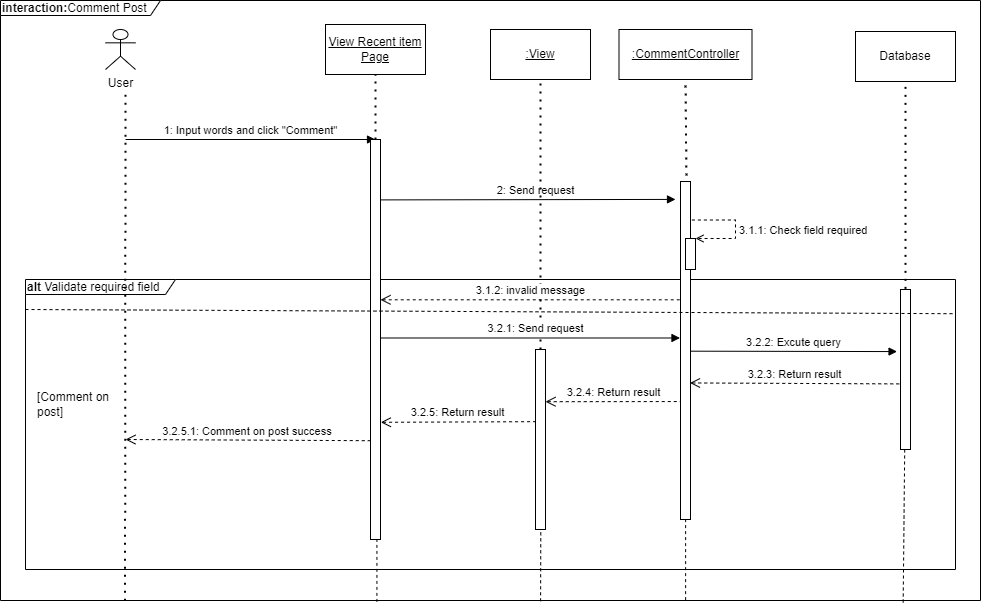

The diagram above was exported from draw.io. Its source (the exported page's mxGraphModel, read from the mxfile embedded in the PNG):
<mxGraphModel dx="868" dy="431" grid="1" gridSize="10" guides="1" tooltips="1" connect="1" arrows="1" fold="1" page="1" pageScale="1" pageWidth="850" pageHeight="1100" math="0" shadow="0">
  <root>
    <mxCell id="0" />
    <mxCell id="1" parent="0" />
    <mxCell id="UoBE7S8Od6-atzyt_NM--1" value="&lt;div style=&quot;&quot;&gt;&lt;b style=&quot;background-color: initial;&quot;&gt;alt &lt;/b&gt;&lt;span style=&quot;background-color: initial;&quot;&gt;Validate required field&lt;/span&gt;&lt;/div&gt;" style="shape=umlFrame;whiteSpace=wrap;html=1;width=150;height=15;align=left;" parent="1" vertex="1">
      <mxGeometry x="145" y="339" width="930" height="290" as="geometry" />
    </mxCell>
    <mxCell id="UoBE7S8Od6-atzyt_NM--33" value="&lt;div style=&quot;&quot;&gt;&lt;b&gt;interaction:&lt;/b&gt;Comment Post&lt;/div&gt;" style="shape=umlFrame;whiteSpace=wrap;html=1;width=160;height=15;align=left;" parent="1" vertex="1">
      <mxGeometry x="120" y="60" width="980" height="600" as="geometry" />
    </mxCell>
    <mxCell id="UoBE7S8Od6-atzyt_NM--2" value="User" style="shape=umlActor;verticalLabelPosition=bottom;verticalAlign=top;html=1;" parent="1" vertex="1">
      <mxGeometry x="225" y="89" width="30" height="40" as="geometry" />
    </mxCell>
    <mxCell id="UoBE7S8Od6-atzyt_NM--3" value="" style="endArrow=none;dashed=1;html=1;dashPattern=1 3;strokeWidth=2;rounded=0;exitX=0.122;exitY=1.002;exitDx=0;exitDy=0;exitPerimeter=0;" parent="1" edge="1">
      <mxGeometry width="50" height="50" relative="1" as="geometry">
        <mxPoint x="244.55999999999995" y="660.2" as="sourcePoint" />
        <mxPoint x="245" y="149" as="targetPoint" />
      </mxGeometry>
    </mxCell>
    <mxCell id="UoBE7S8Od6-atzyt_NM--4" value="1: Input words and click &quot;Comment&quot;" style="html=1;verticalAlign=bottom;endArrow=block;rounded=0;entryX=0.5;entryY=0;entryDx=0;entryDy=0;entryPerimeter=0;" parent="1" target="UoBE7S8Od6-atzyt_NM--22" edge="1">
      <mxGeometry width="80" relative="1" as="geometry">
        <mxPoint x="245" y="199" as="sourcePoint" />
        <mxPoint x="445" y="209" as="targetPoint" />
        <mxPoint as="offset" />
      </mxGeometry>
    </mxCell>
    <mxCell id="UoBE7S8Od6-atzyt_NM--5" value="&lt;u&gt;View Recent item Page&lt;/u&gt;" style="rounded=0;whiteSpace=wrap;html=1;" parent="1" vertex="1">
      <mxGeometry x="445" y="84" width="100" height="50" as="geometry" />
    </mxCell>
    <mxCell id="UoBE7S8Od6-atzyt_NM--6" value="&lt;u&gt;:View&lt;/u&gt;" style="rounded=0;whiteSpace=wrap;html=1;" parent="1" vertex="1">
      <mxGeometry x="610" y="89" width="100" height="50" as="geometry" />
    </mxCell>
    <mxCell id="UoBE7S8Od6-atzyt_NM--7" value="" style="endArrow=none;dashed=1;html=1;dashPattern=1 3;strokeWidth=2;rounded=0;entryX=0.5;entryY=1;entryDx=0;entryDy=0;" parent="1" source="UoBE7S8Od6-atzyt_NM--22" target="UoBE7S8Od6-atzyt_NM--5" edge="1">
      <mxGeometry width="50" height="50" relative="1" as="geometry">
        <mxPoint x="445" y="199" as="sourcePoint" />
        <mxPoint x="449" y="139" as="targetPoint" />
      </mxGeometry>
    </mxCell>
    <mxCell id="UoBE7S8Od6-atzyt_NM--8" value="2: Send request" style="html=1;verticalAlign=bottom;startArrow=none;endArrow=block;startSize=8;rounded=0;startFill=0;exitX=1.031;exitY=0.151;exitDx=0;exitDy=0;exitPerimeter=0;entryX=-0.5;entryY=0.053;entryDx=0;entryDy=0;entryPerimeter=0;" parent="1" source="UoBE7S8Od6-atzyt_NM--22" target="UoBE7S8Od6-atzyt_NM--20" edge="1">
      <mxGeometry x="0.0499" relative="1" as="geometry">
        <mxPoint x="595" y="319" as="sourcePoint" />
        <Array as="points" />
        <mxPoint x="795" y="289" as="targetPoint" />
        <mxPoint as="offset" />
      </mxGeometry>
    </mxCell>
    <mxCell id="UoBE7S8Od6-atzyt_NM--9" value="" style="endArrow=none;dashed=1;html=1;dashPattern=1 3;strokeWidth=2;rounded=0;entryX=0.5;entryY=1;entryDx=0;entryDy=0;exitX=0.5;exitY=0;exitDx=0;exitDy=0;exitPerimeter=0;" parent="1" source="UoBE7S8Od6-atzyt_NM--21" target="UoBE7S8Od6-atzyt_NM--6" edge="1">
      <mxGeometry width="50" height="50" relative="1" as="geometry">
        <mxPoint x="660" y="309" as="sourcePoint" />
        <mxPoint x="725" y="239" as="targetPoint" />
      </mxGeometry>
    </mxCell>
    <mxCell id="UoBE7S8Od6-atzyt_NM--10" value="&lt;u&gt;:CommentController&lt;/u&gt;" style="rounded=0;whiteSpace=wrap;html=1;" parent="1" vertex="1">
      <mxGeometry x="738.5" y="89" width="133" height="50" as="geometry" />
    </mxCell>
    <mxCell id="UoBE7S8Od6-atzyt_NM--11" value="Database" style="rounded=0;whiteSpace=wrap;html=1;" parent="1" vertex="1">
      <mxGeometry x="975" y="91" width="100" height="50" as="geometry" />
    </mxCell>
    <mxCell id="UoBE7S8Od6-atzyt_NM--12" value="" style="endArrow=none;dashed=1;html=1;dashPattern=1 3;strokeWidth=2;rounded=0;entryX=0.5;entryY=1;entryDx=0;entryDy=0;exitX=0.5;exitY=-0.004;exitDx=0;exitDy=0;exitPerimeter=0;" parent="1" source="UoBE7S8Od6-atzyt_NM--19" target="UoBE7S8Od6-atzyt_NM--11" edge="1">
      <mxGeometry width="50" height="50" relative="1" as="geometry">
        <mxPoint x="1025" y="329" as="sourcePoint" />
        <mxPoint x="1090" y="271" as="targetPoint" />
      </mxGeometry>
    </mxCell>
    <mxCell id="UoBE7S8Od6-atzyt_NM--13" value="3.2.2: Excute query" style="html=1;verticalAlign=bottom;startArrow=none;endArrow=block;startSize=8;rounded=0;startFill=0;exitX=1.033;exitY=0.502;exitDx=0;exitDy=0;exitPerimeter=0;entryX=-0.344;entryY=0.388;entryDx=0;entryDy=0;entryPerimeter=0;" parent="1" source="UoBE7S8Od6-atzyt_NM--20" target="UoBE7S8Od6-atzyt_NM--19" edge="1">
      <mxGeometry relative="1" as="geometry">
        <mxPoint x="820" y="389" as="sourcePoint" />
        <mxPoint x="1015" y="409" as="targetPoint" />
      </mxGeometry>
    </mxCell>
    <mxCell id="UoBE7S8Od6-atzyt_NM--14" value="" style="endArrow=none;dashed=1;html=1;dashPattern=1 3;strokeWidth=2;rounded=0;entryX=0.5;entryY=1;entryDx=0;entryDy=0;exitX=0.6;exitY=0.006;exitDx=0;exitDy=0;exitPerimeter=0;" parent="1" source="UoBE7S8Od6-atzyt_NM--20" target="UoBE7S8Od6-atzyt_NM--10" edge="1">
      <mxGeometry width="50" height="50" relative="1" as="geometry">
        <mxPoint x="670" y="319" as="sourcePoint" />
        <mxPoint x="670" y="149" as="targetPoint" />
      </mxGeometry>
    </mxCell>
    <mxCell id="UoBE7S8Od6-atzyt_NM--15" value="3.2.3: Return result" style="html=1;verticalAlign=bottom;startArrow=open;endArrow=none;startSize=8;rounded=0;startFill=0;dashed=1;endFill=0;entryX=-0.011;entryY=0.59;entryDx=0;entryDy=0;entryPerimeter=0;exitX=0.95;exitY=0.596;exitDx=0;exitDy=0;exitPerimeter=0;" parent="1" source="UoBE7S8Od6-atzyt_NM--20" target="UoBE7S8Od6-atzyt_NM--19" edge="1">
      <mxGeometry relative="1" as="geometry">
        <mxPoint x="805" y="441" as="sourcePoint" />
        <mxPoint x="1015" y="426" as="targetPoint" />
        <Array as="points" />
      </mxGeometry>
    </mxCell>
    <mxCell id="UoBE7S8Od6-atzyt_NM--16" value="3.2.4: Return result" style="html=1;verticalAlign=bottom;startArrow=open;endArrow=none;startSize=8;rounded=0;startFill=0;entryX=0.02;entryY=0.651;entryDx=0;entryDy=0;entryPerimeter=0;dashed=1;endFill=0;exitX=1;exitY=0.29;exitDx=0;exitDy=0;exitPerimeter=0;" parent="1" source="UoBE7S8Od6-atzyt_NM--21" target="UoBE7S8Od6-atzyt_NM--20" edge="1">
      <mxGeometry relative="1" as="geometry">
        <mxPoint x="665" y="471" as="sourcePoint" />
        <mxPoint x="800" y="470.55999999999995" as="targetPoint" />
      </mxGeometry>
    </mxCell>
    <mxCell id="UoBE7S8Od6-atzyt_NM--17" value="3.2.5: Return result" style="html=1;verticalAlign=bottom;startArrow=open;endArrow=none;startSize=8;rounded=0;startFill=0;entryX=-0.067;entryY=0.401;entryDx=0;entryDy=0;entryPerimeter=0;dashed=1;endFill=0;exitX=1.033;exitY=0.707;exitDx=0;exitDy=0;exitPerimeter=0;" parent="1" source="UoBE7S8Od6-atzyt_NM--22" target="UoBE7S8Od6-atzyt_NM--21" edge="1">
      <mxGeometry relative="1" as="geometry">
        <mxPoint x="455" y="499.44000000000005" as="sourcePoint" />
        <mxPoint x="590" y="499" as="targetPoint" />
      </mxGeometry>
    </mxCell>
    <mxCell id="UoBE7S8Od6-atzyt_NM--18" value="3.1.2: invalid message" style="html=1;verticalAlign=bottom;startArrow=open;endArrow=none;startSize=8;rounded=0;startFill=0;dashed=1;endFill=0;entryX=0.033;entryY=0.35;entryDx=0;entryDy=0;entryPerimeter=0;" parent="1" source="UoBE7S8Od6-atzyt_NM--22" target="UoBE7S8Od6-atzyt_NM--20" edge="1">
      <mxGeometry relative="1" as="geometry">
        <mxPoint x="495" y="349" as="sourcePoint" />
        <mxPoint x="445" y="359" as="targetPoint" />
        <mxPoint as="offset" />
      </mxGeometry>
    </mxCell>
    <mxCell id="UoBE7S8Od6-atzyt_NM--19" value="" style="html=1;points=[];perimeter=orthogonalPerimeter;" parent="1" vertex="1">
      <mxGeometry x="1020" y="349" width="10" height="160" as="geometry" />
    </mxCell>
    <mxCell id="UoBE7S8Od6-atzyt_NM--20" value="" style="html=1;points=[];perimeter=orthogonalPerimeter;" parent="1" vertex="1">
      <mxGeometry x="800" y="241" width="10" height="338" as="geometry" />
    </mxCell>
    <mxCell id="UoBE7S8Od6-atzyt_NM--21" value="" style="html=1;points=[];perimeter=orthogonalPerimeter;" parent="1" vertex="1">
      <mxGeometry x="655" y="409" width="10" height="180" as="geometry" />
    </mxCell>
    <mxCell id="UoBE7S8Od6-atzyt_NM--22" value="" style="html=1;points=[];perimeter=orthogonalPerimeter;" parent="1" vertex="1">
      <mxGeometry x="490" y="199" width="10" height="400" as="geometry" />
    </mxCell>
    <mxCell id="UoBE7S8Od6-atzyt_NM--23" value="&lt;span style=&quot;font-size: 12px;&quot;&gt;[Comment on post]&lt;/span&gt;" style="text;html=1;strokeColor=none;fillColor=none;align=left;verticalAlign=middle;whiteSpace=wrap;rounded=0;fontSize=12;" parent="1" vertex="1">
      <mxGeometry x="155" y="449" width="80" height="30" as="geometry" />
    </mxCell>
    <mxCell id="UoBE7S8Od6-atzyt_NM--24" value="" style="html=1;points=[];perimeter=orthogonalPerimeter;" parent="1" vertex="1">
      <mxGeometry x="805" y="298" width="10" height="31" as="geometry" />
    </mxCell>
    <mxCell id="UoBE7S8Od6-atzyt_NM--25" value="3.1.1: Check field required" style="edgeStyle=orthogonalEdgeStyle;html=1;align=left;spacingLeft=2;endArrow=open;rounded=0;entryX=1;entryY=0;exitX=1.14;exitY=0.114;exitDx=0;exitDy=0;exitPerimeter=0;dashed=1;endFill=0;" parent="1" source="UoBE7S8Od6-atzyt_NM--20" target="UoBE7S8Od6-atzyt_NM--24" edge="1">
      <mxGeometry x="0.05" relative="1" as="geometry">
        <mxPoint x="455" y="199" as="sourcePoint" />
        <Array as="points">
          <mxPoint x="855" y="279" />
          <mxPoint x="855" y="298" />
        </Array>
        <mxPoint as="offset" />
      </mxGeometry>
    </mxCell>
    <mxCell id="UoBE7S8Od6-atzyt_NM--26" value="3.2.5.1: Comment on post success&amp;nbsp;" style="html=1;verticalAlign=bottom;startArrow=open;endArrow=none;startSize=8;rounded=0;startFill=0;entryX=0.117;entryY=0.753;entryDx=0;entryDy=0;entryPerimeter=0;dashed=1;endFill=0;" parent="1" target="UoBE7S8Od6-atzyt_NM--22" edge="1">
      <mxGeometry relative="1" as="geometry">
        <mxPoint x="245" y="499" as="sourcePoint" />
        <mxPoint x="445" y="530.1200000000001" as="targetPoint" />
      </mxGeometry>
    </mxCell>
    <mxCell id="UoBE7S8Od6-atzyt_NM--27" value="" style="endArrow=none;dashed=1;html=1;rounded=0;fontSize=13;endSize=6;strokeWidth=1;jumpSize=10;exitX=0.379;exitY=1.004;exitDx=0;exitDy=0;exitPerimeter=0;" parent="1" target="UoBE7S8Od6-atzyt_NM--22" edge="1">
      <mxGeometry width="50" height="50" relative="1" as="geometry">
        <mxPoint x="496.4200000000001" y="661.3999999999999" as="sourcePoint" />
        <mxPoint x="449.40999999999997" y="599" as="targetPoint" />
      </mxGeometry>
    </mxCell>
    <mxCell id="UoBE7S8Od6-atzyt_NM--28" value="" style="endArrow=none;dashed=1;html=1;rounded=0;fontSize=13;endSize=6;strokeWidth=1;jumpSize=10;entryX=0.529;entryY=1;entryDx=0;entryDy=0;entryPerimeter=0;exitX=0.546;exitY=1.003;exitDx=0;exitDy=0;exitPerimeter=0;" parent="1" target="UoBE7S8Od6-atzyt_NM--21" edge="1">
      <mxGeometry width="50" height="50" relative="1" as="geometry">
        <mxPoint x="660.0799999999999" y="660.7999999999997" as="sourcePoint" />
        <mxPoint x="659" y="589" as="targetPoint" />
      </mxGeometry>
    </mxCell>
    <mxCell id="UoBE7S8Od6-atzyt_NM--29" value="" style="endArrow=none;dashed=1;html=1;rounded=0;fontSize=13;endSize=6;strokeWidth=1;jumpSize=10;exitX=0.694;exitY=1.001;exitDx=0;exitDy=0;exitPerimeter=0;" parent="1" target="UoBE7S8Od6-atzyt_NM--20" edge="1">
      <mxGeometry width="50" height="50" relative="1" as="geometry">
        <mxPoint x="805.1199999999999" y="659.5999999999999" as="sourcePoint" />
        <mxPoint x="805.2099999999998" y="579" as="targetPoint" />
      </mxGeometry>
    </mxCell>
    <mxCell id="UoBE7S8Od6-atzyt_NM--30" value="" style="endArrow=none;dashed=1;html=1;rounded=0;fontSize=13;endSize=6;strokeWidth=1;jumpSize=10;entryX=0.42;entryY=1.001;entryDx=0;entryDy=0;entryPerimeter=0;exitX=0.916;exitY=1.005;exitDx=0;exitDy=0;exitPerimeter=0;" parent="1" target="UoBE7S8Od6-atzyt_NM--19" edge="1">
      <mxGeometry width="50" height="50" relative="1" as="geometry">
        <mxPoint x="1022.6800000000003" y="662" as="sourcePoint" />
        <mxPoint x="1024.71" y="469" as="targetPoint" />
      </mxGeometry>
    </mxCell>
    <mxCell id="UoBE7S8Od6-atzyt_NM--31" value="3.2.1: Send request" style="html=1;verticalAlign=bottom;startArrow=none;endArrow=block;startSize=8;rounded=0;startFill=0;entryX=-0.05;entryY=0.463;entryDx=0;entryDy=0;entryPerimeter=0;" parent="1" source="UoBE7S8Od6-atzyt_NM--22" target="UoBE7S8Od6-atzyt_NM--20" edge="1">
      <mxGeometry x="0.0373" relative="1" as="geometry">
        <mxPoint x="505.30999999999995" y="389.09000000000015" as="sourcePoint" />
        <Array as="points" />
        <mxPoint x="800" y="388.60400000000004" as="targetPoint" />
        <mxPoint as="offset" />
      </mxGeometry>
    </mxCell>
    <mxCell id="UoBE7S8Od6-atzyt_NM--32" value="" style="endArrow=none;html=1;rounded=0;dashed=1;endSize=6;jumpSize=10;strokeWidth=1;entryX=1;entryY=0.095;entryDx=0;entryDy=0;entryPerimeter=0;" parent="1" edge="1">
      <mxGeometry relative="1" as="geometry">
        <mxPoint x="145" y="369" as="sourcePoint" />
        <mxPoint x="1075" y="373.20000000000005" as="targetPoint" />
      </mxGeometry>
    </mxCell>
  </root>
</mxGraphModel>